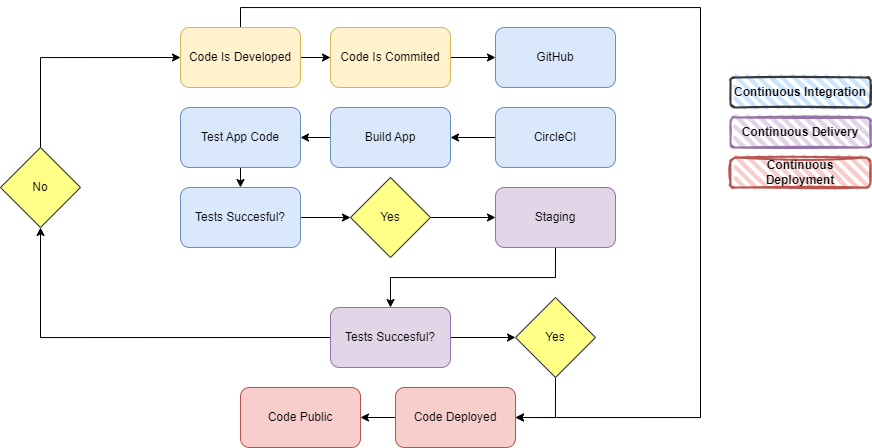

The diagram above was exported from draw.io. Its source (the exported page's mxGraphModel, read from the mxfile embedded in the PNG):
<mxGraphModel dx="934" dy="601" grid="1" gridSize="10" guides="1" tooltips="1" connect="1" arrows="1" fold="1" page="1" pageScale="1" pageWidth="1169" pageHeight="1654" math="0" shadow="0">
  <root>
    <mxCell id="0" />
    <mxCell id="1" parent="0" />
    <mxCell id="W2AaKO7TxedMCfSQ1Bth-13" style="edgeStyle=orthogonalEdgeStyle;rounded=0;orthogonalLoop=1;jettySize=auto;html=1;exitX=1;exitY=0.5;exitDx=0;exitDy=0;entryX=0;entryY=0.5;entryDx=0;entryDy=0;" edge="1" parent="1" source="W2AaKO7TxedMCfSQ1Bth-1" target="W2AaKO7TxedMCfSQ1Bth-2">
      <mxGeometry relative="1" as="geometry" />
    </mxCell>
    <mxCell id="W2AaKO7TxedMCfSQ1Bth-42" style="edgeStyle=orthogonalEdgeStyle;rounded=0;orthogonalLoop=1;jettySize=auto;html=1;exitX=0.5;exitY=0;exitDx=0;exitDy=0;entryX=1;entryY=0.5;entryDx=0;entryDy=0;" edge="1" parent="1" source="W2AaKO7TxedMCfSQ1Bth-1" target="W2AaKO7TxedMCfSQ1Bth-27">
      <mxGeometry relative="1" as="geometry">
        <Array as="points">
          <mxPoint x="330" y="40" />
          <mxPoint x="790" y="40" />
          <mxPoint x="790" y="450" />
        </Array>
      </mxGeometry>
    </mxCell>
    <mxCell id="W2AaKO7TxedMCfSQ1Bth-1" value="Code Is Developed" style="rounded=1;whiteSpace=wrap;html=1;fillColor=#fff2cc;strokeColor=#d6b656;" vertex="1" parent="1">
      <mxGeometry x="270" y="60" width="120" height="60" as="geometry" />
    </mxCell>
    <mxCell id="W2AaKO7TxedMCfSQ1Bth-14" style="edgeStyle=orthogonalEdgeStyle;rounded=0;orthogonalLoop=1;jettySize=auto;html=1;" edge="1" parent="1" source="W2AaKO7TxedMCfSQ1Bth-2" target="W2AaKO7TxedMCfSQ1Bth-4">
      <mxGeometry relative="1" as="geometry" />
    </mxCell>
    <mxCell id="W2AaKO7TxedMCfSQ1Bth-2" value="Code Is Commited" style="rounded=1;whiteSpace=wrap;html=1;fillColor=#fff2cc;strokeColor=#d6b656;" vertex="1" parent="1">
      <mxGeometry x="420" y="60" width="120" height="60" as="geometry" />
    </mxCell>
    <mxCell id="W2AaKO7TxedMCfSQ1Bth-4" value="GitHub" style="rounded=1;whiteSpace=wrap;html=1;fillColor=#dae8fc;strokeColor=#6c8ebf;" vertex="1" parent="1">
      <mxGeometry x="585" y="60" width="120" height="60" as="geometry" />
    </mxCell>
    <mxCell id="W2AaKO7TxedMCfSQ1Bth-15" style="edgeStyle=orthogonalEdgeStyle;rounded=0;orthogonalLoop=1;jettySize=auto;html=1;exitX=0;exitY=0.5;exitDx=0;exitDy=0;entryX=1;entryY=0.5;entryDx=0;entryDy=0;" edge="1" parent="1" source="W2AaKO7TxedMCfSQ1Bth-5" target="W2AaKO7TxedMCfSQ1Bth-6">
      <mxGeometry relative="1" as="geometry" />
    </mxCell>
    <mxCell id="W2AaKO7TxedMCfSQ1Bth-5" value="CircleCI" style="rounded=1;whiteSpace=wrap;html=1;fillColor=#dae8fc;strokeColor=#6c8ebf;" vertex="1" parent="1">
      <mxGeometry x="585" y="140" width="120" height="60" as="geometry" />
    </mxCell>
    <mxCell id="W2AaKO7TxedMCfSQ1Bth-16" style="edgeStyle=orthogonalEdgeStyle;rounded=0;orthogonalLoop=1;jettySize=auto;html=1;exitX=0;exitY=0.5;exitDx=0;exitDy=0;entryX=1;entryY=0.5;entryDx=0;entryDy=0;" edge="1" parent="1" source="W2AaKO7TxedMCfSQ1Bth-6" target="W2AaKO7TxedMCfSQ1Bth-7">
      <mxGeometry relative="1" as="geometry" />
    </mxCell>
    <mxCell id="W2AaKO7TxedMCfSQ1Bth-6" value="Build App" style="rounded=1;whiteSpace=wrap;html=1;fillColor=#dae8fc;strokeColor=#6c8ebf;" vertex="1" parent="1">
      <mxGeometry x="420" y="140" width="120" height="60" as="geometry" />
    </mxCell>
    <mxCell id="W2AaKO7TxedMCfSQ1Bth-17" style="edgeStyle=orthogonalEdgeStyle;rounded=0;orthogonalLoop=1;jettySize=auto;html=1;exitX=0.5;exitY=1;exitDx=0;exitDy=0;entryX=0.5;entryY=0;entryDx=0;entryDy=0;" edge="1" parent="1" source="W2AaKO7TxedMCfSQ1Bth-7" target="W2AaKO7TxedMCfSQ1Bth-8">
      <mxGeometry relative="1" as="geometry" />
    </mxCell>
    <mxCell id="W2AaKO7TxedMCfSQ1Bth-7" value="Test App Code" style="rounded=1;whiteSpace=wrap;html=1;fillColor=#dae8fc;strokeColor=#6c8ebf;" vertex="1" parent="1">
      <mxGeometry x="270" y="140" width="120" height="60" as="geometry" />
    </mxCell>
    <mxCell id="W2AaKO7TxedMCfSQ1Bth-18" style="edgeStyle=orthogonalEdgeStyle;rounded=0;orthogonalLoop=1;jettySize=auto;html=1;exitX=1;exitY=0.5;exitDx=0;exitDy=0;entryX=0;entryY=0.5;entryDx=0;entryDy=0;" edge="1" parent="1" source="W2AaKO7TxedMCfSQ1Bth-8" target="W2AaKO7TxedMCfSQ1Bth-9">
      <mxGeometry relative="1" as="geometry" />
    </mxCell>
    <mxCell id="W2AaKO7TxedMCfSQ1Bth-8" value="Tests Succesful?" style="rounded=1;whiteSpace=wrap;html=1;fillColor=#dae8fc;strokeColor=#6c8ebf;" vertex="1" parent="1">
      <mxGeometry x="270" y="220" width="120" height="60" as="geometry" />
    </mxCell>
    <mxCell id="W2AaKO7TxedMCfSQ1Bth-21" style="edgeStyle=orthogonalEdgeStyle;rounded=0;orthogonalLoop=1;jettySize=auto;html=1;exitX=1;exitY=0.5;exitDx=0;exitDy=0;entryX=0;entryY=0.5;entryDx=0;entryDy=0;" edge="1" parent="1" source="W2AaKO7TxedMCfSQ1Bth-9" target="W2AaKO7TxedMCfSQ1Bth-11">
      <mxGeometry relative="1" as="geometry" />
    </mxCell>
    <mxCell id="W2AaKO7TxedMCfSQ1Bth-9" value="Yes" style="rhombus;whiteSpace=wrap;html=1;fillColor=#ffff88;strokeColor=#36393d;" vertex="1" parent="1">
      <mxGeometry x="440" y="210" width="80" height="80" as="geometry" />
    </mxCell>
    <mxCell id="W2AaKO7TxedMCfSQ1Bth-41" style="edgeStyle=orthogonalEdgeStyle;rounded=0;orthogonalLoop=1;jettySize=auto;html=1;exitX=0.5;exitY=0;exitDx=0;exitDy=0;entryX=0;entryY=0.5;entryDx=0;entryDy=0;" edge="1" parent="1" source="W2AaKO7TxedMCfSQ1Bth-10" target="W2AaKO7TxedMCfSQ1Bth-1">
      <mxGeometry relative="1" as="geometry" />
    </mxCell>
    <mxCell id="W2AaKO7TxedMCfSQ1Bth-10" value="No" style="rhombus;whiteSpace=wrap;html=1;fillColor=#ffff88;strokeColor=#36393d;" vertex="1" parent="1">
      <mxGeometry x="90" y="180" width="80" height="80" as="geometry" />
    </mxCell>
    <mxCell id="W2AaKO7TxedMCfSQ1Bth-36" style="edgeStyle=orthogonalEdgeStyle;rounded=0;orthogonalLoop=1;jettySize=auto;html=1;exitX=0.5;exitY=1;exitDx=0;exitDy=0;entryX=0.5;entryY=0;entryDx=0;entryDy=0;" edge="1" parent="1" source="W2AaKO7TxedMCfSQ1Bth-11" target="W2AaKO7TxedMCfSQ1Bth-22">
      <mxGeometry relative="1" as="geometry" />
    </mxCell>
    <mxCell id="W2AaKO7TxedMCfSQ1Bth-11" value="Staging" style="rounded=1;whiteSpace=wrap;html=1;fillColor=#e1d5e7;strokeColor=#9673a6;" vertex="1" parent="1">
      <mxGeometry x="585" y="220" width="120" height="60" as="geometry" />
    </mxCell>
    <mxCell id="W2AaKO7TxedMCfSQ1Bth-37" style="edgeStyle=orthogonalEdgeStyle;rounded=0;orthogonalLoop=1;jettySize=auto;html=1;exitX=1;exitY=0.5;exitDx=0;exitDy=0;entryX=0;entryY=0.5;entryDx=0;entryDy=0;" edge="1" parent="1" source="W2AaKO7TxedMCfSQ1Bth-22" target="W2AaKO7TxedMCfSQ1Bth-24">
      <mxGeometry relative="1" as="geometry" />
    </mxCell>
    <mxCell id="W2AaKO7TxedMCfSQ1Bth-40" style="edgeStyle=orthogonalEdgeStyle;rounded=0;orthogonalLoop=1;jettySize=auto;html=1;exitX=0;exitY=0.5;exitDx=0;exitDy=0;entryX=0.5;entryY=1;entryDx=0;entryDy=0;" edge="1" parent="1" source="W2AaKO7TxedMCfSQ1Bth-22" target="W2AaKO7TxedMCfSQ1Bth-10">
      <mxGeometry relative="1" as="geometry" />
    </mxCell>
    <mxCell id="W2AaKO7TxedMCfSQ1Bth-22" value="Tests Succesful?" style="rounded=1;whiteSpace=wrap;html=1;fillColor=#e1d5e7;strokeColor=#9673a6;" vertex="1" parent="1">
      <mxGeometry x="420" y="340" width="120" height="60" as="geometry" />
    </mxCell>
    <mxCell id="W2AaKO7TxedMCfSQ1Bth-39" style="edgeStyle=orthogonalEdgeStyle;rounded=0;orthogonalLoop=1;jettySize=auto;html=1;exitX=0;exitY=0.5;exitDx=0;exitDy=0;entryX=1;entryY=0.5;entryDx=0;entryDy=0;" edge="1" parent="1" source="W2AaKO7TxedMCfSQ1Bth-27" target="W2AaKO7TxedMCfSQ1Bth-28">
      <mxGeometry relative="1" as="geometry" />
    </mxCell>
    <mxCell id="W2AaKO7TxedMCfSQ1Bth-27" value="Code Deployed" style="rounded=1;whiteSpace=wrap;html=1;fillColor=#f8cecc;strokeColor=#b85450;" vertex="1" parent="1">
      <mxGeometry x="485" y="420" width="120" height="60" as="geometry" />
    </mxCell>
    <mxCell id="W2AaKO7TxedMCfSQ1Bth-28" value="Code Public" style="rounded=1;whiteSpace=wrap;html=1;fillColor=#f8cecc;strokeColor=#b85450;" vertex="1" parent="1">
      <mxGeometry x="330" y="420" width="120" height="60" as="geometry" />
    </mxCell>
    <mxCell id="W2AaKO7TxedMCfSQ1Bth-38" style="edgeStyle=orthogonalEdgeStyle;rounded=0;orthogonalLoop=1;jettySize=auto;html=1;exitX=0.5;exitY=1;exitDx=0;exitDy=0;entryX=1;entryY=0.5;entryDx=0;entryDy=0;" edge="1" parent="1" source="W2AaKO7TxedMCfSQ1Bth-24" target="W2AaKO7TxedMCfSQ1Bth-27">
      <mxGeometry relative="1" as="geometry" />
    </mxCell>
    <mxCell id="W2AaKO7TxedMCfSQ1Bth-24" value="Yes" style="rhombus;whiteSpace=wrap;html=1;fillColor=#ffff88;strokeColor=#36393d;" vertex="1" parent="1">
      <mxGeometry x="605" y="330" width="80" height="80" as="geometry" />
    </mxCell>
    <mxCell id="W2AaKO7TxedMCfSQ1Bth-44" value="&lt;b&gt;Continuous Integration&lt;/b&gt;" style="rounded=1;whiteSpace=wrap;html=1;strokeWidth=2;fillWeight=4;hachureGap=8;hachureAngle=45;fillColor=#cce5ff;sketch=1;strokeColor=#36393d;" vertex="1" parent="1">
      <mxGeometry x="820" y="110" width="140" height="30" as="geometry" />
    </mxCell>
    <mxCell id="W2AaKO7TxedMCfSQ1Bth-45" value="&lt;b&gt;Continuous Delivery&lt;/b&gt;" style="rounded=1;whiteSpace=wrap;html=1;strokeWidth=2;fillWeight=4;hachureGap=8;hachureAngle=45;fillColor=#e1d5e7;sketch=1;strokeColor=#9673a6;" vertex="1" parent="1">
      <mxGeometry x="820" y="150" width="140" height="30" as="geometry" />
    </mxCell>
    <mxCell id="W2AaKO7TxedMCfSQ1Bth-46" value="&lt;b&gt;Continuous Deployment&lt;/b&gt;" style="rounded=1;whiteSpace=wrap;html=1;strokeWidth=2;fillWeight=4;hachureGap=8;hachureAngle=45;fillColor=#f8cecc;sketch=1;strokeColor=#b85450;" vertex="1" parent="1">
      <mxGeometry x="820" y="190" width="140" height="30" as="geometry" />
    </mxCell>
  </root>
</mxGraphModel>